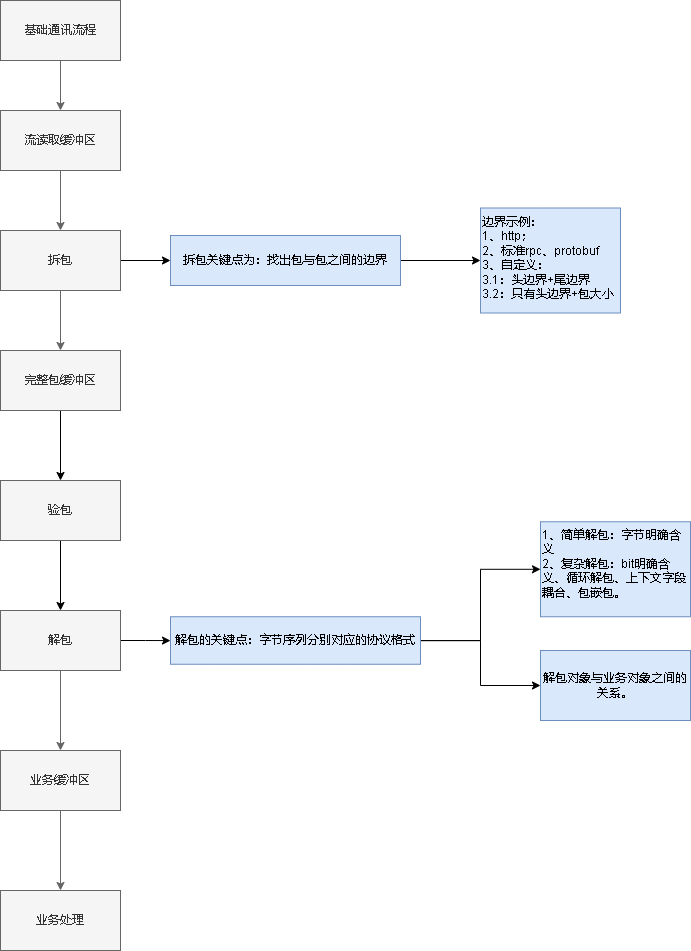

The diagram above was exported from draw.io. Its source (the exported page's mxGraphModel, read from the mxfile embedded in the PNG):
<mxGraphModel dx="1377" dy="756" grid="1" gridSize="10" guides="1" tooltips="1" connect="1" arrows="1" fold="1" page="1" pageScale="1" pageWidth="827" pageHeight="1169" math="0" shadow="0">
  <root>
    <mxCell id="0" />
    <mxCell id="1" parent="0" />
    <mxCell id="pzG0LI9ya8oDZlWQ-Off-3" value="" style="edgeStyle=orthogonalEdgeStyle;rounded=0;orthogonalLoop=1;jettySize=auto;html=1;fillColor=#f5f5f5;strokeColor=#666666;" edge="1" parent="1" source="pzG0LI9ya8oDZlWQ-Off-1" target="pzG0LI9ya8oDZlWQ-Off-2">
      <mxGeometry relative="1" as="geometry" />
    </mxCell>
    <mxCell id="pzG0LI9ya8oDZlWQ-Off-1" value="基础通讯流程" style="rounded=0;whiteSpace=wrap;html=1;fillColor=#f5f5f5;fontColor=#333333;strokeColor=#666666;" vertex="1" parent="1">
      <mxGeometry x="30" y="30" width="120" height="60" as="geometry" />
    </mxCell>
    <mxCell id="pzG0LI9ya8oDZlWQ-Off-5" value="" style="edgeStyle=orthogonalEdgeStyle;rounded=0;orthogonalLoop=1;jettySize=auto;html=1;fillColor=#f5f5f5;strokeColor=#666666;" edge="1" parent="1" source="pzG0LI9ya8oDZlWQ-Off-2" target="pzG0LI9ya8oDZlWQ-Off-4">
      <mxGeometry relative="1" as="geometry" />
    </mxCell>
    <mxCell id="pzG0LI9ya8oDZlWQ-Off-2" value="流读取缓冲区" style="whiteSpace=wrap;html=1;rounded=0;fillColor=#f5f5f5;fontColor=#333333;strokeColor=#666666;" vertex="1" parent="1">
      <mxGeometry x="30" y="140" width="120" height="60" as="geometry" />
    </mxCell>
    <mxCell id="pzG0LI9ya8oDZlWQ-Off-7" value="" style="edgeStyle=orthogonalEdgeStyle;rounded=0;orthogonalLoop=1;jettySize=auto;html=1;fillColor=#f5f5f5;strokeColor=#666666;" edge="1" parent="1" source="pzG0LI9ya8oDZlWQ-Off-4" target="pzG0LI9ya8oDZlWQ-Off-6">
      <mxGeometry relative="1" as="geometry" />
    </mxCell>
    <mxCell id="pzG0LI9ya8oDZlWQ-Off-11" value="" style="edgeStyle=orthogonalEdgeStyle;rounded=0;orthogonalLoop=1;jettySize=auto;html=1;" edge="1" parent="1" source="pzG0LI9ya8oDZlWQ-Off-4" target="pzG0LI9ya8oDZlWQ-Off-10">
      <mxGeometry relative="1" as="geometry" />
    </mxCell>
    <mxCell id="pzG0LI9ya8oDZlWQ-Off-4" value="拆包" style="whiteSpace=wrap;html=1;rounded=0;fillColor=#f5f5f5;fontColor=#333333;strokeColor=#666666;" vertex="1" parent="1">
      <mxGeometry x="30" y="260" width="120" height="60" as="geometry" />
    </mxCell>
    <mxCell id="pzG0LI9ya8oDZlWQ-Off-21" value="" style="edgeStyle=orthogonalEdgeStyle;rounded=0;orthogonalLoop=1;jettySize=auto;html=1;" edge="1" parent="1" source="pzG0LI9ya8oDZlWQ-Off-6" target="pzG0LI9ya8oDZlWQ-Off-20">
      <mxGeometry relative="1" as="geometry" />
    </mxCell>
    <mxCell id="pzG0LI9ya8oDZlWQ-Off-6" value="完整包缓冲区" style="whiteSpace=wrap;html=1;rounded=0;fillColor=#f5f5f5;fontColor=#333333;strokeColor=#666666;" vertex="1" parent="1">
      <mxGeometry x="30" y="380" width="120" height="60" as="geometry" />
    </mxCell>
    <mxCell id="pzG0LI9ya8oDZlWQ-Off-13" value="" style="edgeStyle=orthogonalEdgeStyle;rounded=0;orthogonalLoop=1;jettySize=auto;html=1;fillColor=#f5f5f5;strokeColor=#666666;" edge="1" parent="1" source="pzG0LI9ya8oDZlWQ-Off-8" target="pzG0LI9ya8oDZlWQ-Off-12">
      <mxGeometry relative="1" as="geometry" />
    </mxCell>
    <mxCell id="pzG0LI9ya8oDZlWQ-Off-17" value="" style="edgeStyle=orthogonalEdgeStyle;rounded=0;orthogonalLoop=1;jettySize=auto;html=1;" edge="1" parent="1" source="pzG0LI9ya8oDZlWQ-Off-8" target="pzG0LI9ya8oDZlWQ-Off-16">
      <mxGeometry relative="1" as="geometry" />
    </mxCell>
    <mxCell id="pzG0LI9ya8oDZlWQ-Off-8" value="解包" style="whiteSpace=wrap;html=1;rounded=0;fillColor=#f5f5f5;fontColor=#333333;strokeColor=#666666;" vertex="1" parent="1">
      <mxGeometry x="30" y="640" width="120" height="60" as="geometry" />
    </mxCell>
    <mxCell id="pzG0LI9ya8oDZlWQ-Off-19" value="" style="edgeStyle=orthogonalEdgeStyle;rounded=0;orthogonalLoop=1;jettySize=auto;html=1;" edge="1" parent="1" source="pzG0LI9ya8oDZlWQ-Off-10" target="pzG0LI9ya8oDZlWQ-Off-18">
      <mxGeometry relative="1" as="geometry" />
    </mxCell>
    <mxCell id="pzG0LI9ya8oDZlWQ-Off-10" value="拆包关键点为：找出包与包之间的边界&lt;br&gt;" style="whiteSpace=wrap;html=1;rounded=0;fillColor=#dae8fc;strokeColor=#6c8ebf;" vertex="1" parent="1">
      <mxGeometry x="200" y="265" width="230" height="50" as="geometry" />
    </mxCell>
    <mxCell id="pzG0LI9ya8oDZlWQ-Off-15" value="" style="edgeStyle=orthogonalEdgeStyle;rounded=0;orthogonalLoop=1;jettySize=auto;html=1;fillColor=#f5f5f5;strokeColor=#666666;" edge="1" parent="1" source="pzG0LI9ya8oDZlWQ-Off-12" target="pzG0LI9ya8oDZlWQ-Off-14">
      <mxGeometry relative="1" as="geometry" />
    </mxCell>
    <mxCell id="pzG0LI9ya8oDZlWQ-Off-12" value="业务缓冲区" style="whiteSpace=wrap;html=1;rounded=0;fillColor=#f5f5f5;fontColor=#333333;strokeColor=#666666;" vertex="1" parent="1">
      <mxGeometry x="30" y="780" width="120" height="60" as="geometry" />
    </mxCell>
    <mxCell id="pzG0LI9ya8oDZlWQ-Off-14" value="业务处理" style="whiteSpace=wrap;html=1;rounded=0;fillColor=#f5f5f5;fontColor=#333333;strokeColor=#666666;" vertex="1" parent="1">
      <mxGeometry x="30" y="920" width="120" height="60" as="geometry" />
    </mxCell>
    <mxCell id="pzG0LI9ya8oDZlWQ-Off-24" value="" style="edgeStyle=orthogonalEdgeStyle;rounded=0;orthogonalLoop=1;jettySize=auto;html=1;" edge="1" parent="1" source="pzG0LI9ya8oDZlWQ-Off-16" target="pzG0LI9ya8oDZlWQ-Off-23">
      <mxGeometry relative="1" as="geometry" />
    </mxCell>
    <mxCell id="pzG0LI9ya8oDZlWQ-Off-26" value="" style="edgeStyle=orthogonalEdgeStyle;rounded=0;orthogonalLoop=1;jettySize=auto;html=1;" edge="1" parent="1" source="pzG0LI9ya8oDZlWQ-Off-16" target="pzG0LI9ya8oDZlWQ-Off-25">
      <mxGeometry relative="1" as="geometry" />
    </mxCell>
    <mxCell id="pzG0LI9ya8oDZlWQ-Off-16" value="解包的关键点：字节序列分别对应的协议格式&lt;br&gt;" style="whiteSpace=wrap;html=1;rounded=0;fillColor=#dae8fc;strokeColor=#6c8ebf;" vertex="1" parent="1">
      <mxGeometry x="200" y="646.25" width="250" height="47.5" as="geometry" />
    </mxCell>
    <mxCell id="pzG0LI9ya8oDZlWQ-Off-18" value="边界示例：&lt;br&gt;1、http；&lt;br&gt;2、标准rpc、protobuf&lt;br&gt;3、自定义：&lt;br&gt;3.1：头边界+尾边界&lt;br&gt;3.2：只有头边界+包大小" style="whiteSpace=wrap;html=1;fillColor=#dae8fc;strokeColor=#6c8ebf;rounded=0;align=left;verticalAlign=top;" vertex="1" parent="1">
      <mxGeometry x="510" y="237.5" width="140" height="105" as="geometry" />
    </mxCell>
    <mxCell id="pzG0LI9ya8oDZlWQ-Off-22" style="edgeStyle=orthogonalEdgeStyle;rounded=0;orthogonalLoop=1;jettySize=auto;html=1;" edge="1" parent="1" source="pzG0LI9ya8oDZlWQ-Off-20" target="pzG0LI9ya8oDZlWQ-Off-8">
      <mxGeometry relative="1" as="geometry" />
    </mxCell>
    <mxCell id="pzG0LI9ya8oDZlWQ-Off-20" value="验包" style="whiteSpace=wrap;html=1;rounded=0;fillColor=#f5f5f5;fontColor=#333333;strokeColor=#666666;" vertex="1" parent="1">
      <mxGeometry x="30" y="510" width="120" height="60" as="geometry" />
    </mxCell>
    <mxCell id="pzG0LI9ya8oDZlWQ-Off-23" value="1、简单解包：字节明确含义&lt;br&gt;2、复杂解包：bit明确含义、循环解包、上下文字段耦合、包嵌包。" style="whiteSpace=wrap;html=1;fillColor=#dae8fc;strokeColor=#6c8ebf;rounded=0;align=left;verticalAlign=top;" vertex="1" parent="1">
      <mxGeometry x="570" y="551.25" width="150" height="95" as="geometry" />
    </mxCell>
    <mxCell id="pzG0LI9ya8oDZlWQ-Off-25" value="解包对象与业务对象之间的关系。" style="whiteSpace=wrap;html=1;rounded=0;fillColor=#dae8fc;strokeColor=#6c8ebf;" vertex="1" parent="1">
      <mxGeometry x="570" y="680" width="150" height="70" as="geometry" />
    </mxCell>
  </root>
</mxGraphModel>